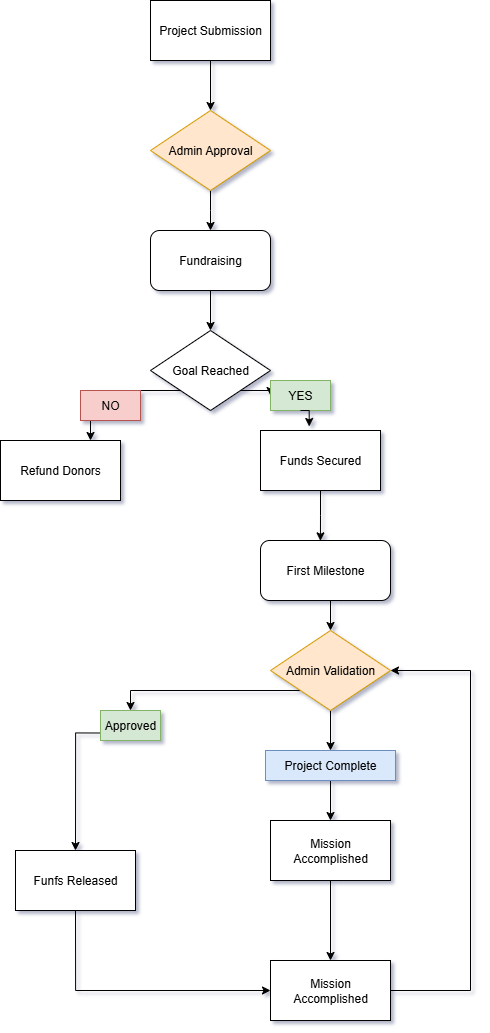

The diagram above was exported from draw.io. Its source (the exported page's mxGraphModel, read from the mxfile embedded in the PNG):
<mxGraphModel dx="1564" dy="1324" grid="1" gridSize="10" guides="1" tooltips="1" connect="1" arrows="1" fold="1" page="1" pageScale="1" pageWidth="827" pageHeight="1169" background="none" math="0" shadow="1">
  <root>
    <mxCell id="WIyWlLk6GJQsqaUBKTNV-0" />
    <mxCell id="WIyWlLk6GJQsqaUBKTNV-1" parent="WIyWlLk6GJQsqaUBKTNV-0" />
    <mxCell id="GVwjSuNQwqoJ1QP9OxGt-86" style="edgeStyle=orthogonalEdgeStyle;rounded=0;orthogonalLoop=1;jettySize=auto;html=1;exitX=0.5;exitY=1;exitDx=0;exitDy=0;entryX=0.5;entryY=0;entryDx=0;entryDy=0;" edge="1" parent="WIyWlLk6GJQsqaUBKTNV-1" source="GVwjSuNQwqoJ1QP9OxGt-87" target="GVwjSuNQwqoJ1QP9OxGt-89">
      <mxGeometry relative="1" as="geometry" />
    </mxCell>
    <mxCell id="GVwjSuNQwqoJ1QP9OxGt-87" value="Project Submission" style="rounded=0;whiteSpace=wrap;html=1;" vertex="1" parent="WIyWlLk6GJQsqaUBKTNV-1">
      <mxGeometry x="360" y="40" width="120" height="60" as="geometry" />
    </mxCell>
    <mxCell id="GVwjSuNQwqoJ1QP9OxGt-88" style="edgeStyle=orthogonalEdgeStyle;rounded=0;orthogonalLoop=1;jettySize=auto;html=1;entryX=0.5;entryY=0;entryDx=0;entryDy=0;" edge="1" parent="WIyWlLk6GJQsqaUBKTNV-1" source="GVwjSuNQwqoJ1QP9OxGt-89">
      <mxGeometry relative="1" as="geometry">
        <mxPoint x="420" y="270" as="targetPoint" />
      </mxGeometry>
    </mxCell>
    <mxCell id="GVwjSuNQwqoJ1QP9OxGt-89" value="Admin Approval" style="rhombus;whiteSpace=wrap;html=1;fillColor=#ffe6cc;strokeColor=#d79b00;" vertex="1" parent="WIyWlLk6GJQsqaUBKTNV-1">
      <mxGeometry x="360" y="150" width="120" height="80" as="geometry" />
    </mxCell>
    <mxCell id="GVwjSuNQwqoJ1QP9OxGt-90" style="edgeStyle=orthogonalEdgeStyle;rounded=0;orthogonalLoop=1;jettySize=auto;html=1;exitX=0.5;exitY=1;exitDx=0;exitDy=0;entryX=0.5;entryY=0;entryDx=0;entryDy=0;" edge="1" parent="WIyWlLk6GJQsqaUBKTNV-1" source="GVwjSuNQwqoJ1QP9OxGt-91" target="GVwjSuNQwqoJ1QP9OxGt-94">
      <mxGeometry relative="1" as="geometry" />
    </mxCell>
    <mxCell id="GVwjSuNQwqoJ1QP9OxGt-91" value="Fundraising" style="rounded=1;whiteSpace=wrap;html=1;" vertex="1" parent="WIyWlLk6GJQsqaUBKTNV-1">
      <mxGeometry x="360" y="270" width="120" height="60" as="geometry" />
    </mxCell>
    <mxCell id="GVwjSuNQwqoJ1QP9OxGt-92" style="edgeStyle=orthogonalEdgeStyle;rounded=0;orthogonalLoop=1;jettySize=auto;html=1;exitX=0;exitY=1;exitDx=0;exitDy=0;" edge="1" parent="WIyWlLk6GJQsqaUBKTNV-1" source="GVwjSuNQwqoJ1QP9OxGt-94" target="GVwjSuNQwqoJ1QP9OxGt-110">
      <mxGeometry relative="1" as="geometry" />
    </mxCell>
    <mxCell id="GVwjSuNQwqoJ1QP9OxGt-93" style="edgeStyle=orthogonalEdgeStyle;rounded=0;orthogonalLoop=1;jettySize=auto;html=1;exitX=1;exitY=1;exitDx=0;exitDy=0;entryX=0;entryY=0.5;entryDx=0;entryDy=0;" edge="1" parent="WIyWlLk6GJQsqaUBKTNV-1" source="GVwjSuNQwqoJ1QP9OxGt-94" target="GVwjSuNQwqoJ1QP9OxGt-111">
      <mxGeometry relative="1" as="geometry" />
    </mxCell>
    <mxCell id="GVwjSuNQwqoJ1QP9OxGt-94" value="Goal Reached" style="rhombus;whiteSpace=wrap;html=1;" vertex="1" parent="WIyWlLk6GJQsqaUBKTNV-1">
      <mxGeometry x="360" y="370" width="120" height="80" as="geometry" />
    </mxCell>
    <mxCell id="GVwjSuNQwqoJ1QP9OxGt-95" value="Refund Donors" style="rounded=0;whiteSpace=wrap;html=1;" vertex="1" parent="WIyWlLk6GJQsqaUBKTNV-1">
      <mxGeometry x="210" y="480" width="120" height="60" as="geometry" />
    </mxCell>
    <mxCell id="GVwjSuNQwqoJ1QP9OxGt-96" value="Funds Secured" style="rounded=0;whiteSpace=wrap;html=1;" vertex="1" parent="WIyWlLk6GJQsqaUBKTNV-1">
      <mxGeometry x="470" y="470" width="120" height="60" as="geometry" />
    </mxCell>
    <mxCell id="GVwjSuNQwqoJ1QP9OxGt-97" style="edgeStyle=orthogonalEdgeStyle;rounded=0;orthogonalLoop=1;jettySize=auto;html=1;exitX=0.5;exitY=1;exitDx=0;exitDy=0;entryX=0.5;entryY=0;entryDx=0;entryDy=0;" edge="1" parent="WIyWlLk6GJQsqaUBKTNV-1" source="GVwjSuNQwqoJ1QP9OxGt-98" target="GVwjSuNQwqoJ1QP9OxGt-102">
      <mxGeometry relative="1" as="geometry" />
    </mxCell>
    <mxCell id="GVwjSuNQwqoJ1QP9OxGt-98" value="First Milestone" style="rounded=1;whiteSpace=wrap;html=1;" vertex="1" parent="WIyWlLk6GJQsqaUBKTNV-1">
      <mxGeometry x="470" y="580" width="130" height="60" as="geometry" />
    </mxCell>
    <mxCell id="GVwjSuNQwqoJ1QP9OxGt-99" style="edgeStyle=orthogonalEdgeStyle;rounded=0;orthogonalLoop=1;jettySize=auto;html=1;exitX=0.5;exitY=1;exitDx=0;exitDy=0;entryX=0.461;entryY=0.006;entryDx=0;entryDy=0;entryPerimeter=0;" edge="1" parent="WIyWlLk6GJQsqaUBKTNV-1" source="GVwjSuNQwqoJ1QP9OxGt-96" target="GVwjSuNQwqoJ1QP9OxGt-98">
      <mxGeometry relative="1" as="geometry" />
    </mxCell>
    <mxCell id="GVwjSuNQwqoJ1QP9OxGt-100" style="edgeStyle=orthogonalEdgeStyle;rounded=0;orthogonalLoop=1;jettySize=auto;html=1;exitX=0;exitY=1;exitDx=0;exitDy=0;entryX=0.5;entryY=0;entryDx=0;entryDy=0;" edge="1" parent="WIyWlLk6GJQsqaUBKTNV-1" source="GVwjSuNQwqoJ1QP9OxGt-102" target="GVwjSuNQwqoJ1QP9OxGt-114">
      <mxGeometry relative="1" as="geometry" />
    </mxCell>
    <mxCell id="GVwjSuNQwqoJ1QP9OxGt-101" style="edgeStyle=orthogonalEdgeStyle;rounded=0;orthogonalLoop=1;jettySize=auto;html=1;exitX=0.5;exitY=1;exitDx=0;exitDy=0;" edge="1" parent="WIyWlLk6GJQsqaUBKTNV-1" source="GVwjSuNQwqoJ1QP9OxGt-102" target="GVwjSuNQwqoJ1QP9OxGt-116">
      <mxGeometry relative="1" as="geometry" />
    </mxCell>
    <mxCell id="GVwjSuNQwqoJ1QP9OxGt-102" value="Admin Validation" style="rhombus;whiteSpace=wrap;html=1;fillColor=#ffe6cc;strokeColor=#d79b00;" vertex="1" parent="WIyWlLk6GJQsqaUBKTNV-1">
      <mxGeometry x="480" y="670" width="120" height="80" as="geometry" />
    </mxCell>
    <mxCell id="GVwjSuNQwqoJ1QP9OxGt-103" style="edgeStyle=orthogonalEdgeStyle;rounded=0;orthogonalLoop=1;jettySize=auto;html=1;exitX=0.5;exitY=1;exitDx=0;exitDy=0;entryX=0;entryY=0.5;entryDx=0;entryDy=0;" edge="1" parent="WIyWlLk6GJQsqaUBKTNV-1" source="GVwjSuNQwqoJ1QP9OxGt-104" target="GVwjSuNQwqoJ1QP9OxGt-108">
      <mxGeometry relative="1" as="geometry" />
    </mxCell>
    <mxCell id="GVwjSuNQwqoJ1QP9OxGt-104" value="Funfs Released" style="rounded=0;whiteSpace=wrap;html=1;" vertex="1" parent="WIyWlLk6GJQsqaUBKTNV-1">
      <mxGeometry x="225" y="890" width="120" height="60" as="geometry" />
    </mxCell>
    <mxCell id="GVwjSuNQwqoJ1QP9OxGt-105" value="" style="edgeStyle=orthogonalEdgeStyle;rounded=0;orthogonalLoop=1;jettySize=auto;html=1;" edge="1" parent="WIyWlLk6GJQsqaUBKTNV-1" source="GVwjSuNQwqoJ1QP9OxGt-106" target="GVwjSuNQwqoJ1QP9OxGt-117">
      <mxGeometry relative="1" as="geometry" />
    </mxCell>
    <mxCell id="GVwjSuNQwqoJ1QP9OxGt-106" value="Mission Accomplished" style="rounded=0;whiteSpace=wrap;html=1;" vertex="1" parent="WIyWlLk6GJQsqaUBKTNV-1">
      <mxGeometry x="480" y="860" width="120" height="60" as="geometry" />
    </mxCell>
    <mxCell id="GVwjSuNQwqoJ1QP9OxGt-107" style="edgeStyle=orthogonalEdgeStyle;rounded=0;orthogonalLoop=1;jettySize=auto;html=1;exitX=1;exitY=0.5;exitDx=0;exitDy=0;entryX=1;entryY=0.5;entryDx=0;entryDy=0;" edge="1" parent="WIyWlLk6GJQsqaUBKTNV-1" source="GVwjSuNQwqoJ1QP9OxGt-108" target="GVwjSuNQwqoJ1QP9OxGt-102">
      <mxGeometry relative="1" as="geometry">
        <Array as="points">
          <mxPoint x="680" y="1030" />
          <mxPoint x="680" y="710" />
        </Array>
      </mxGeometry>
    </mxCell>
    <mxCell id="GVwjSuNQwqoJ1QP9OxGt-108" value="Next Milestone" style="rounded=0;whiteSpace=wrap;html=1;" vertex="1" parent="WIyWlLk6GJQsqaUBKTNV-1">
      <mxGeometry x="480" y="1000" width="120" height="60" as="geometry" />
    </mxCell>
    <mxCell id="GVwjSuNQwqoJ1QP9OxGt-109" style="edgeStyle=orthogonalEdgeStyle;rounded=0;orthogonalLoop=1;jettySize=auto;html=1;exitX=0.25;exitY=1;exitDx=0;exitDy=0;entryX=0.75;entryY=0;entryDx=0;entryDy=0;" edge="1" parent="WIyWlLk6GJQsqaUBKTNV-1" source="GVwjSuNQwqoJ1QP9OxGt-110" target="GVwjSuNQwqoJ1QP9OxGt-95">
      <mxGeometry relative="1" as="geometry" />
    </mxCell>
    <mxCell id="GVwjSuNQwqoJ1QP9OxGt-110" value="NO" style="text;html=1;align=center;verticalAlign=middle;whiteSpace=wrap;rounded=0;fillColor=#f8cecc;strokeColor=#b85450;" vertex="1" parent="WIyWlLk6GJQsqaUBKTNV-1">
      <mxGeometry x="290" y="430" width="60" height="30" as="geometry" />
    </mxCell>
    <mxCell id="GVwjSuNQwqoJ1QP9OxGt-111" value="YES" style="text;html=1;align=center;verticalAlign=middle;whiteSpace=wrap;rounded=0;fillColor=#d5e8d4;strokeColor=#82b366;" vertex="1" parent="WIyWlLk6GJQsqaUBKTNV-1">
      <mxGeometry x="480" y="420" width="60" height="30" as="geometry" />
    </mxCell>
    <mxCell id="GVwjSuNQwqoJ1QP9OxGt-112" style="edgeStyle=orthogonalEdgeStyle;rounded=0;orthogonalLoop=1;jettySize=auto;html=1;exitX=0.5;exitY=1;exitDx=0;exitDy=0;entryX=0.406;entryY=-0.067;entryDx=0;entryDy=0;entryPerimeter=0;" edge="1" parent="WIyWlLk6GJQsqaUBKTNV-1" source="GVwjSuNQwqoJ1QP9OxGt-111" target="GVwjSuNQwqoJ1QP9OxGt-96">
      <mxGeometry relative="1" as="geometry" />
    </mxCell>
    <mxCell id="GVwjSuNQwqoJ1QP9OxGt-113" style="edgeStyle=orthogonalEdgeStyle;rounded=0;orthogonalLoop=1;jettySize=auto;html=1;exitX=0;exitY=0.75;exitDx=0;exitDy=0;entryX=0.5;entryY=0;entryDx=0;entryDy=0;" edge="1" parent="WIyWlLk6GJQsqaUBKTNV-1" source="GVwjSuNQwqoJ1QP9OxGt-114" target="GVwjSuNQwqoJ1QP9OxGt-104">
      <mxGeometry relative="1" as="geometry" />
    </mxCell>
    <mxCell id="GVwjSuNQwqoJ1QP9OxGt-114" value="Approved" style="text;html=1;align=center;verticalAlign=middle;whiteSpace=wrap;rounded=0;fillColor=#d5e8d4;strokeColor=#82b366;" vertex="1" parent="WIyWlLk6GJQsqaUBKTNV-1">
      <mxGeometry x="310" y="750" width="60" height="30" as="geometry" />
    </mxCell>
    <mxCell id="GVwjSuNQwqoJ1QP9OxGt-115" style="edgeStyle=orthogonalEdgeStyle;rounded=0;orthogonalLoop=1;jettySize=auto;html=1;exitX=0.5;exitY=1;exitDx=0;exitDy=0;entryX=0.5;entryY=0;entryDx=0;entryDy=0;" edge="1" parent="WIyWlLk6GJQsqaUBKTNV-1" source="GVwjSuNQwqoJ1QP9OxGt-116" target="GVwjSuNQwqoJ1QP9OxGt-106">
      <mxGeometry relative="1" as="geometry" />
    </mxCell>
    <mxCell id="GVwjSuNQwqoJ1QP9OxGt-116" value="Project Complete" style="text;html=1;align=center;verticalAlign=middle;whiteSpace=wrap;rounded=0;fillColor=#dae8fc;strokeColor=#6c8ebf;" vertex="1" parent="WIyWlLk6GJQsqaUBKTNV-1">
      <mxGeometry x="475" y="790" width="130" height="30" as="geometry" />
    </mxCell>
    <mxCell id="GVwjSuNQwqoJ1QP9OxGt-117" value="Mission Accomplished" style="rounded=0;whiteSpace=wrap;html=1;" vertex="1" parent="WIyWlLk6GJQsqaUBKTNV-1">
      <mxGeometry x="480" y="1000" width="120" height="60" as="geometry" />
    </mxCell>
  </root>
</mxGraphModel>